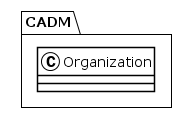

The diagram above was rendered by PlantUML. Its source (embedded in the PNG):
@startuml
!theme plain
package CADM {
class Organization {
}
}
@enduml